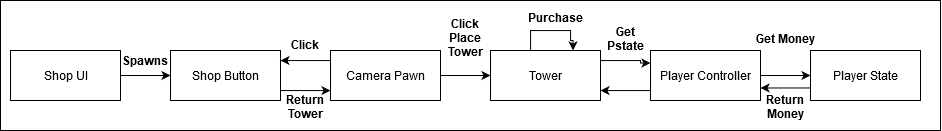

The diagram above was exported from draw.io. Its source (the exported page's mxGraphModel, read from the mxfile embedded in the PNG):
<mxGraphModel dx="1205" dy="613" grid="1" gridSize="10" guides="1" tooltips="1" connect="1" arrows="1" fold="1" page="1" pageScale="1" pageWidth="850" pageHeight="1100" math="0" shadow="0">
  <root>
    <mxCell id="0" />
    <mxCell id="1" parent="0" />
    <mxCell id="2" style="edgeStyle=orthogonalEdgeStyle;rounded=0;orthogonalLoop=1;jettySize=auto;html=1;entryX=0;entryY=0.5;entryDx=0;entryDy=0;endArrow=classic;endFill=1;" edge="1" source="3" target="5" parent="1">
      <mxGeometry relative="1" as="geometry" />
    </mxCell>
    <mxCell id="3" value="&lt;div&gt;Shop UI&lt;/div&gt;" style="html=1;" vertex="1" parent="1">
      <mxGeometry x="40" y="550" width="110" height="50" as="geometry" />
    </mxCell>
    <mxCell id="4" style="edgeStyle=orthogonalEdgeStyle;rounded=0;orthogonalLoop=1;jettySize=auto;html=1;endArrow=classic;endFill=1;" edge="1" source="5" target="8" parent="1">
      <mxGeometry relative="1" as="geometry">
        <Array as="points">
          <mxPoint x="330" y="590" />
          <mxPoint x="330" y="590" />
        </Array>
      </mxGeometry>
    </mxCell>
    <mxCell id="5" value="&lt;div&gt;Shop Button&lt;/div&gt;" style="html=1;" vertex="1" parent="1">
      <mxGeometry x="200" y="550" width="110" height="50" as="geometry" />
    </mxCell>
    <mxCell id="6" style="edgeStyle=orthogonalEdgeStyle;rounded=0;orthogonalLoop=1;jettySize=auto;html=1;endArrow=classic;endFill=1;" edge="1" source="8" parent="1">
      <mxGeometry relative="1" as="geometry">
        <mxPoint x="310" y="560" as="targetPoint" />
        <Array as="points">
          <mxPoint x="310" y="560" />
        </Array>
      </mxGeometry>
    </mxCell>
    <mxCell id="7" style="edgeStyle=orthogonalEdgeStyle;rounded=0;orthogonalLoop=1;jettySize=auto;html=1;entryX=0;entryY=0.5;entryDx=0;entryDy=0;endArrow=classic;endFill=1;" edge="1" source="8" target="11" parent="1">
      <mxGeometry relative="1" as="geometry" />
    </mxCell>
    <mxCell id="8" value="Camera Pawn" style="html=1;" vertex="1" parent="1">
      <mxGeometry x="360" y="550" width="110" height="50" as="geometry" />
    </mxCell>
    <mxCell id="9" style="edgeStyle=orthogonalEdgeStyle;rounded=0;orthogonalLoop=1;jettySize=auto;html=1;endArrow=classic;endFill=1;entryX=0;entryY=0.25;entryDx=0;entryDy=0;" edge="1" source="11" target="14" parent="1">
      <mxGeometry relative="1" as="geometry">
        <mxPoint x="670" y="575" as="targetPoint" />
        <Array as="points">
          <mxPoint x="670" y="560" />
          <mxPoint x="670" y="563" />
        </Array>
      </mxGeometry>
    </mxCell>
    <mxCell id="10" style="edgeStyle=orthogonalEdgeStyle;rounded=0;orthogonalLoop=1;jettySize=auto;html=1;endArrow=classic;endFill=1;entryX=0.75;entryY=0;entryDx=0;entryDy=0;" edge="1" source="11" target="11" parent="1">
      <mxGeometry relative="1" as="geometry">
        <mxPoint x="610" y="540" as="targetPoint" />
        <Array as="points">
          <mxPoint x="560" y="530" />
          <mxPoint x="600" y="530" />
          <mxPoint x="600" y="540" />
          <mxPoint x="603" y="540" />
        </Array>
      </mxGeometry>
    </mxCell>
    <mxCell id="11" value="Tower" style="html=1;" vertex="1" parent="1">
      <mxGeometry x="520" y="550" width="110" height="50" as="geometry" />
    </mxCell>
    <mxCell id="12" style="edgeStyle=orthogonalEdgeStyle;rounded=0;orthogonalLoop=1;jettySize=auto;html=1;entryX=0;entryY=0.5;entryDx=0;entryDy=0;endArrow=classic;endFill=1;" edge="1" source="14" target="16" parent="1">
      <mxGeometry relative="1" as="geometry" />
    </mxCell>
    <mxCell id="13" style="edgeStyle=orthogonalEdgeStyle;rounded=0;orthogonalLoop=1;jettySize=auto;html=1;endArrow=classic;endFill=1;" edge="1" source="14" target="11" parent="1">
      <mxGeometry relative="1" as="geometry">
        <Array as="points">
          <mxPoint x="660" y="590" />
          <mxPoint x="660" y="590" />
        </Array>
      </mxGeometry>
    </mxCell>
    <mxCell id="14" value="Player Controller" style="html=1;" vertex="1" parent="1">
      <mxGeometry x="680" y="550" width="110" height="50" as="geometry" />
    </mxCell>
    <mxCell id="15" style="edgeStyle=orthogonalEdgeStyle;rounded=0;orthogonalLoop=1;jettySize=auto;html=1;entryX=1;entryY=0.75;entryDx=0;entryDy=0;endArrow=classic;endFill=1;" edge="1" source="16" target="14" parent="1">
      <mxGeometry relative="1" as="geometry">
        <Array as="points">
          <mxPoint x="815" y="588" />
        </Array>
      </mxGeometry>
    </mxCell>
    <mxCell id="16" value="&lt;div&gt;Player State&lt;/div&gt;" style="html=1;" vertex="1" parent="1">
      <mxGeometry x="840" y="550" width="110" height="50" as="geometry" />
    </mxCell>
    <mxCell id="17" value="Spawns" style="text;align=center;fontStyle=1;verticalAlign=middle;spacingLeft=3;spacingRight=3;strokeColor=none;rotatable=0;points=[[0,0.5],[1,0.5]];portConstraint=eastwest;fillColor=none;" vertex="1" parent="1">
      <mxGeometry x="150" y="557" width="50" height="6" as="geometry" />
    </mxCell>
    <mxCell id="18" value="Click&#10;" style="text;align=center;fontStyle=1;verticalAlign=middle;spacingLeft=3;spacingRight=3;strokeColor=none;rotatable=0;points=[[0,0.5],[1,0.5]];portConstraint=eastwest;fillColor=none;" vertex="1" parent="1">
      <mxGeometry x="310" y="544" width="50" height="13" as="geometry" />
    </mxCell>
    <mxCell id="19" value="Return&#10;Tower&#10;" style="text;align=center;fontStyle=1;verticalAlign=middle;spacingLeft=3;spacingRight=3;strokeColor=none;rotatable=0;points=[[0,0.5],[1,0.5]];portConstraint=eastwest;fillColor=none;" vertex="1" parent="1">
      <mxGeometry x="310" y="610" width="50" height="6" as="geometry" />
    </mxCell>
    <mxCell id="20" value="Click&#10;Place&#10;Tower&#10;&#10;" style="text;align=center;fontStyle=1;verticalAlign=middle;spacingLeft=3;spacingRight=3;strokeColor=none;rotatable=0;points=[[0,0.5],[1,0.5]];portConstraint=eastwest;fillColor=none;" vertex="1" parent="1">
      <mxGeometry x="470" y="544" width="50" height="13" as="geometry" />
    </mxCell>
    <mxCell id="21" value="Purchase" style="text;align=center;fontStyle=1;verticalAlign=middle;spacingLeft=3;spacingRight=3;strokeColor=none;rotatable=0;points=[[0,0.5],[1,0.5]];portConstraint=eastwest;fillColor=none;" vertex="1" parent="1">
      <mxGeometry x="560" y="510" width="50" height="13" as="geometry" />
    </mxCell>
    <mxCell id="22" value="Get Money" style="text;align=center;fontStyle=1;verticalAlign=middle;spacingLeft=3;spacingRight=3;strokeColor=none;rotatable=0;points=[[0,0.5],[1,0.5]];portConstraint=eastwest;fillColor=none;" vertex="1" parent="1">
      <mxGeometry x="790" y="531" width="50" height="13" as="geometry" />
    </mxCell>
    <mxCell id="23" value="Return&#10;Money&#10;" style="text;align=center;fontStyle=1;verticalAlign=middle;spacingLeft=3;spacingRight=3;strokeColor=none;rotatable=0;points=[[0,0.5],[1,0.5]];portConstraint=eastwest;fillColor=none;" vertex="1" parent="1">
      <mxGeometry x="790" y="606.5" width="50" height="13" as="geometry" />
    </mxCell>
    <mxCell id="24" value="Get &#10;Pstate&#10;" style="text;align=center;fontStyle=1;verticalAlign=middle;spacingLeft=3;spacingRight=3;strokeColor=none;rotatable=0;points=[[0,0.5],[1,0.5]];portConstraint=eastwest;fillColor=none;" vertex="1" parent="1">
      <mxGeometry x="630" y="540" width="50" height="10" as="geometry" />
    </mxCell>
    <mxCell id="25" value="" style="html=1;fillColor=none;" vertex="1" parent="1">
      <mxGeometry x="30" y="500" width="940" height="130" as="geometry" />
    </mxCell>
  </root>
</mxGraphModel>